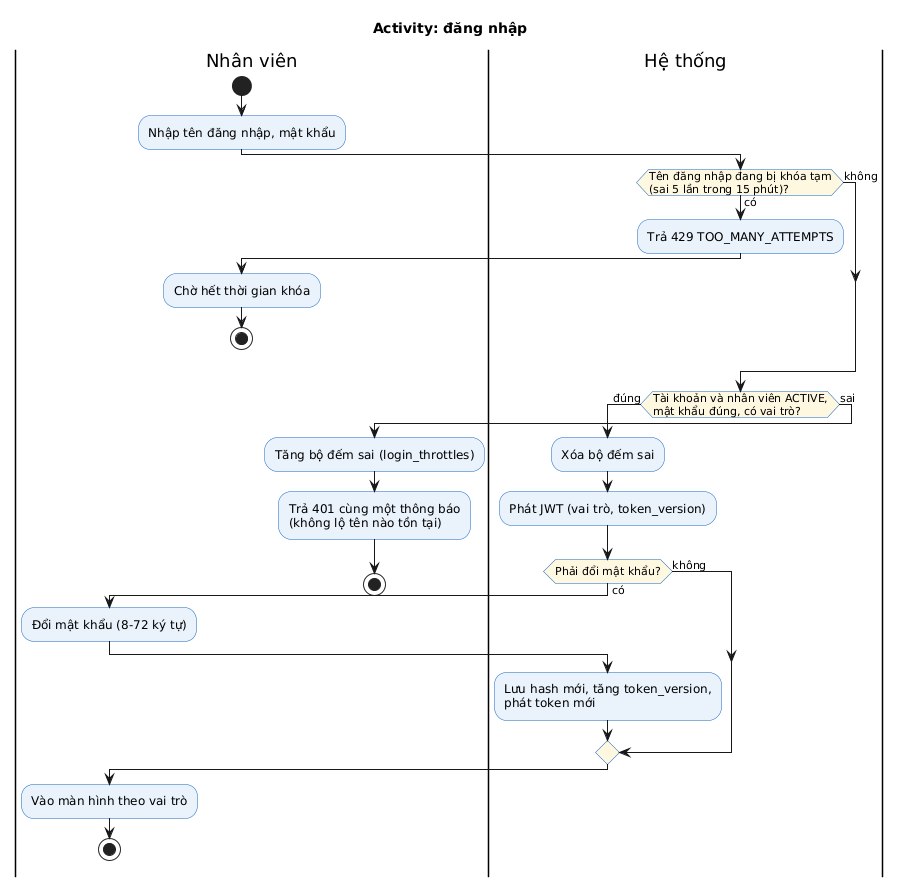

The diagram above was rendered by PlantUML. Its source (embedded in the PNG):
@startuml
!include _style.iuml
title Activity: đăng nhập
|Nhân viên|
start
:Nhập tên đăng nhập, mật khẩu;
|Hệ thống|
if (Tên đăng nhập đang bị khóa tạm\n(sai 5 lần trong 15 phút)?) then (có)
  :Trả 429 TOO_MANY_ATTEMPTS;
  |Nhân viên|
  :Chờ hết thời gian khóa;
  stop
else (không)
endif
|Hệ thống|
if (Tài khoản và nhân viên ACTIVE,\nmật khẩu đúng, có vai trò?) then (đúng)
  :Xóa bộ đếm sai;
  :Phát JWT (vai trò, token_version);
  if (Phải đổi mật khẩu?) then (có)
    |Nhân viên|
    :Đổi mật khẩu (8-72 ký tự);
    |Hệ thống|
    :Lưu hash mới, tăng token_version,\nphát token mới;
  else (không)
  endif
  |Nhân viên|
  :Vào màn hình theo vai trò;
  stop
else (sai)
  :Tăng bộ đếm sai (login_throttles);
  :Trả 401 cùng một thông báo\n(không lộ tên nào tồn tại);
  |Nhân viên|
  stop
endif
@enduml